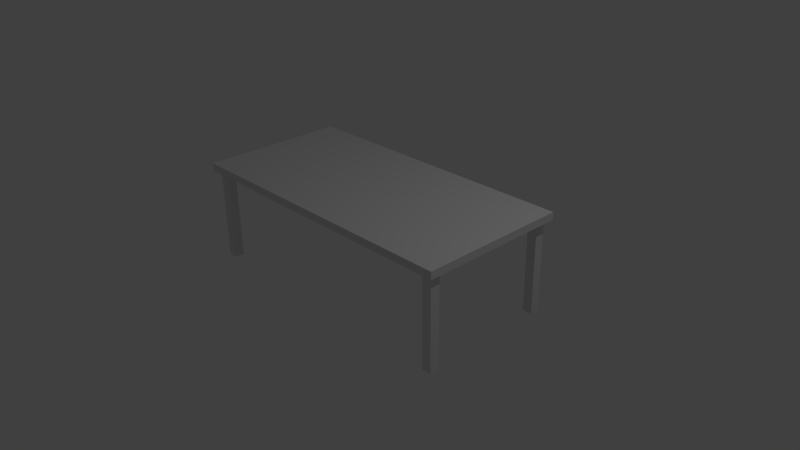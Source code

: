 # Source: table.blend  (saved by Blender 2.69.0; exported with 4.5.12 LTS)
import bpy
from mathutils import Matrix  # noqa: F401  (used for matrix-valued properties, if any)

bpy.ops.wm.read_factory_settings(use_empty=True)
scene = bpy.context.scene
scene.name = 'Scene'

# ---- collections
col_collection_1 = bpy.data.collections.new('Collection 1'); scene.collection.children.link(col_collection_1)

# ---- world
world_world = bpy.data.worlds.new('World'); scene.world = world_world
world_world.color = (0.05088, 0.05088, 0.05088)
world_world.use_sun_shadow = False
world_world.sun_shadow_jitter_overblur = 0.0
world_world.cycles.sampling_method = 'MANUAL'
world_world.cycles.sample_map_resolution = 256

# ---- cameras
cam_camera = bpy.data.cameras.new('Camera')
cam_camera.clip_end = 100.0
cam_camera.lens = 35.0
cam_camera.sensor_width = 32.0
cam_camera.sensor_height = 18.0
cam_camera.ortho_scale = 7.314
cam_camera.dof.focus_distance = 0.0
cam_camera.dof.aperture_fstop = 128.0

# ---- lights
light_lamp = bpy.data.lights.new('Lamp', 'POINT')
light_lamp.transmission_factor = 0.0
light_lamp.cutoff_distance = 30.0
light_lamp.energy = 100.0
light_lamp.shadow_buffer_clip_start = 1.001
light_lamp.shadow_soft_size = 0.1
light_lamp.shadow_maximum_resolution = 0.006
light_lamp.use_absolute_resolution = True
light_lamp.cycles.use_multiple_importance_sampling = False

# ---- meshes
me_cube_002 = bpy.data.meshes.new('Cube.002')
me_cube_002.from_pydata([(-1.0, -1.0, -1.0), (-1.0, 1.0, -1.0), (1.0, 1.0, -1.0), (1.0, -1.0, -1.0), (-1.0, -1.0, 1.0), (-1.0, 1.0, 1.0), (1.0, 1.0, 1.0), (1.0, -1.0, 1.0), (-2.712, -29.16, 0.9492), (-2.712, 2.058, 0.9492), (60.64, 2.058, 0.9492), (60.64, -29.16, 0.9492), (-2.712, -29.16, 1.109), (-2.712, 2.058, 1.109), (60.64, 2.058, 1.109), (60.64, -29.16, 1.109), (-1.0, -28.32, -1.0), (-1.0, -26.32, -1.0), (1.0, -26.32, -1.0), (1.0, -28.32, -1.0), (-1.0, -28.32, 1.0), (-1.0, -26.32, 1.0), (1.0, -26.32, 1.0), (1.0, -28.32, 1.0), (57.47, -1.0, -1.0), (57.47, 1.0, -1.0), (59.47, 1.0, -1.0), (59.47, -1.0, -1.0), (57.47, -1.0, 1.0), (57.47, 1.0, 1.0), (59.47, 1.0, 1.0), (59.47, -1.0, 1.0), (57.72, -28.25, -1.0), (57.72, -26.25, -1.0), (59.72, -26.25, -1.0), (59.72, -28.25, -1.0), (57.72, -28.25, 1.0), (57.72, -26.25, 1.0), (59.72, -26.25, 1.0), (59.72, -28.25, 1.0)], [], [(4, 5, 1, 0), (5, 6, 2, 1), (6, 7, 3, 2), (7, 4, 0, 3), (0, 1, 2, 3), (7, 6, 5, 4), (12, 13, 9, 8), (13, 14, 10, 9), (14, 15, 11, 10), (15, 12, 8, 11), (8, 9, 10, 11), (15, 14, 13, 12), (20, 21, 17, 16), (21, 22, 18, 17), (22, 23, 19, 18), (23, 20, 16, 19), (16, 17, 18, 19), (23, 22, 21, 20), (28, 29, 25, 24), (29, 30, 26, 25), (30, 31, 27, 26), (31, 28, 24, 27), (24, 25, 26, 27), (31, 30, 29, 28), (36, 37, 33, 32), (37, 38, 34, 33), (38, 39, 35, 34), (39, 36, 32, 35), (32, 33, 34, 35), (39, 38, 37, 36)])
me_cube_002.use_remesh_preserve_volume = False
me_cube_002.use_remesh_preserve_attributes = False
me_cube_002.use_mirror_vertex_groups = False
me_cube_002.update()

# ---- objects
ob_table = bpy.data.objects.new('Table', me_cube_002)
ob_lamp = bpy.data.objects.new('Lamp', light_lamp)
ob_camera = bpy.data.objects.new('Camera', cam_camera)

# ---- transforms, parenting, visibility, modifiers, constraints
ob_table.location = (-1.856, 0.8682, 0.2539)
ob_table.scale = (0.06407, 0.06407, 0.6323)
ob_table.lineart.crease_threshold = 0.0
ob_lamp.location = (4.076, 1.005, 5.904)
ob_lamp.rotation_euler = (0.6503, 0.05522, 1.866)
ob_lamp.lock_rotations_4d = False
ob_lamp.empty_display_type = 'ARROWS'
ob_lamp.color = (0.0, 0.0, 0.0, 0.0)
ob_lamp.lineart.crease_threshold = 0.0
ob_camera.location = (7.481, -6.508, 5.344)
ob_camera.rotation_euler = (1.109, 0.01082, 0.8149)
ob_camera.lock_rotations_4d = False
ob_camera.empty_display_type = 'ARROWS'
ob_camera.color = (0.0, 0.0, 0.0, 0.0)
ob_camera.display_type = 'WIRE'
ob_camera.lineart.crease_threshold = 0.0

# ---- collection membership
col_collection_1.objects.link(ob_table)
col_collection_1.objects.link(ob_lamp)
col_collection_1.objects.link(ob_camera)

# ---- scene / render settings (as saved in the file)
scene.camera = ob_camera
scene.frame_start = 1; scene.frame_end = 250; scene.frame_set(1)
scene.render.engine = 'BLENDER_EEVEE_NEXT'
scene.render.image_settings.compression = 90
scene.render.resolution_percentage = 50
scene.render.dither_intensity = 0.0
scene.cycles.use_denoising = False
scene.cycles.samples = 10
scene.cycles.sampling_pattern = 'TABULATED_SOBOL'
scene.cycles.light_sampling_threshold = 0.0
scene.cycles.use_adaptive_sampling = False
scene.cycles.use_light_tree = False
scene.cycles.blur_glossy = 0.0
scene.cycles.volume_bounces = 1
scene.cycles.pixel_filter_type = 'GAUSSIAN'
scene.cycles.sample_clamp_indirect = 0.0
scene.view_settings.view_transform = 'Standard'
bpy.context.view_layer.update()
